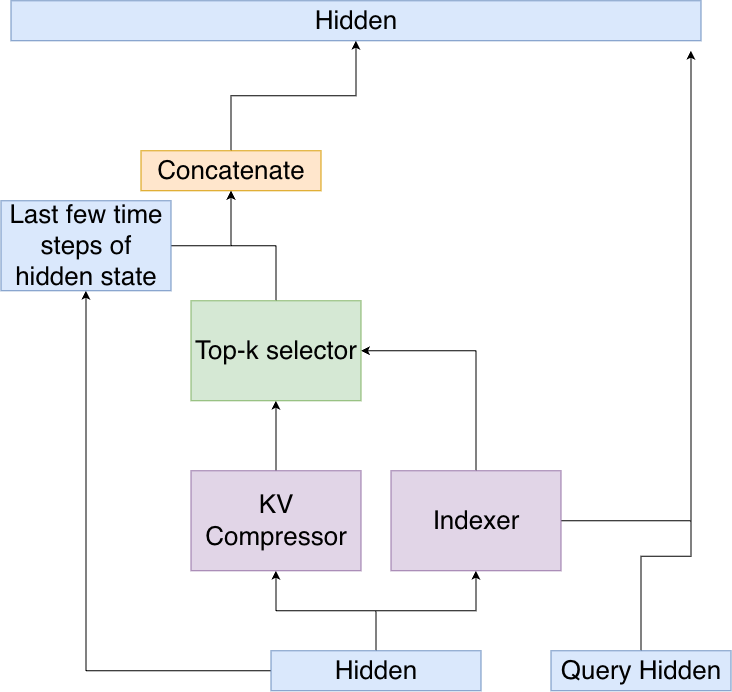

The diagram above was exported from draw.io. Its source (the exported page's mxGraphModel, read from the mxfile embedded in the PNG):
<mxGraphModel dx="2125" dy="803" grid="1" gridSize="10" guides="1" tooltips="1" connect="1" arrows="1" fold="1" page="1" pageScale="1" pageWidth="850" pageHeight="1100" math="0" shadow="0">
  <root>
    <mxCell id="0" />
    <mxCell id="1" parent="0" />
    <mxCell id="1j6cYGiG2sF7ogFfnaYt-3" edge="1" parent="1" source="1j6cYGiG2sF7ogFfnaYt-1" style="edgeStyle=orthogonalEdgeStyle;rounded=0;orthogonalLoop=1;jettySize=auto;html=1;exitX=0.5;exitY=0;exitDx=0;exitDy=0;entryX=0.5;entryY=1;entryDx=0;entryDy=0;" target="1j6cYGiG2sF7ogFfnaYt-2">
      <mxGeometry relative="1" as="geometry" />
    </mxCell>
    <mxCell id="1j6cYGiG2sF7ogFfnaYt-5" edge="1" parent="1" source="1j6cYGiG2sF7ogFfnaYt-1" style="edgeStyle=orthogonalEdgeStyle;rounded=0;orthogonalLoop=1;jettySize=auto;html=1;exitX=0.5;exitY=0;exitDx=0;exitDy=0;entryX=0.5;entryY=1;entryDx=0;entryDy=0;" target="1j6cYGiG2sF7ogFfnaYt-4">
      <mxGeometry relative="1" as="geometry" />
    </mxCell>
    <mxCell id="1j6cYGiG2sF7ogFfnaYt-12" edge="1" parent="1" source="1j6cYGiG2sF7ogFfnaYt-1" style="edgeStyle=orthogonalEdgeStyle;rounded=0;orthogonalLoop=1;jettySize=auto;html=1;exitX=0;exitY=0.5;exitDx=0;exitDy=0;" target="1j6cYGiG2sF7ogFfnaYt-13">
      <mxGeometry relative="1" as="geometry">
        <mxPoint x="-50" y="270" as="targetPoint" />
      </mxGeometry>
    </mxCell>
    <mxCell id="1j6cYGiG2sF7ogFfnaYt-1" parent="1" style="rounded=0;whiteSpace=wrap;html=1;fillColor=#dae8fc;strokeColor=#6c8ebf;fontSize=26;" value="Hidden" vertex="1">
      <mxGeometry height="40" width="210" x="100" y="670" as="geometry" />
    </mxCell>
    <mxCell id="1j6cYGiG2sF7ogFfnaYt-8" edge="1" parent="1" source="1j6cYGiG2sF7ogFfnaYt-2" style="edgeStyle=orthogonalEdgeStyle;rounded=0;orthogonalLoop=1;jettySize=auto;html=1;exitX=0.5;exitY=0;exitDx=0;exitDy=0;entryX=0.5;entryY=1;entryDx=0;entryDy=0;" target="1j6cYGiG2sF7ogFfnaYt-7">
      <mxGeometry relative="1" as="geometry" />
    </mxCell>
    <mxCell id="1j6cYGiG2sF7ogFfnaYt-2" parent="1" style="rounded=0;whiteSpace=wrap;html=1;fillColor=#e1d5e7;strokeColor=#9673a6;fontSize=26;" value="KV Compressor" vertex="1">
      <mxGeometry height="100" width="170" x="20" y="490" as="geometry" />
    </mxCell>
    <mxCell id="1j6cYGiG2sF7ogFfnaYt-9" edge="1" parent="1" source="1j6cYGiG2sF7ogFfnaYt-4" style="edgeStyle=orthogonalEdgeStyle;rounded=0;orthogonalLoop=1;jettySize=auto;html=1;exitX=0.5;exitY=0;exitDx=0;exitDy=0;entryX=1;entryY=0.5;entryDx=0;entryDy=0;" target="1j6cYGiG2sF7ogFfnaYt-7">
      <mxGeometry relative="1" as="geometry" />
    </mxCell>
    <mxCell id="1j6cYGiG2sF7ogFfnaYt-17" edge="1" parent="1" source="1j6cYGiG2sF7ogFfnaYt-4" style="edgeStyle=orthogonalEdgeStyle;rounded=0;orthogonalLoop=1;jettySize=auto;html=1;exitX=1;exitY=0.5;exitDx=0;exitDy=0;">
      <mxGeometry relative="1" as="geometry">
        <mxPoint x="520" y="70" as="targetPoint" />
      </mxGeometry>
    </mxCell>
    <mxCell id="1j6cYGiG2sF7ogFfnaYt-4" parent="1" style="rounded=0;whiteSpace=wrap;html=1;fillColor=#e1d5e7;strokeColor=#9673a6;fontSize=26;" value="Indexer" vertex="1">
      <mxGeometry height="100" width="170" x="220" y="490" as="geometry" />
    </mxCell>
    <mxCell id="1j6cYGiG2sF7ogFfnaYt-18" edge="1" parent="1" source="1j6cYGiG2sF7ogFfnaYt-6" style="edgeStyle=orthogonalEdgeStyle;rounded=0;orthogonalLoop=1;jettySize=auto;html=1;exitX=0.5;exitY=0;exitDx=0;exitDy=0;shape=wire;dashed=1;endArrow=none;endFill=0;">
      <mxGeometry relative="1" as="geometry">
        <mxPoint x="520" y="480" as="targetPoint" />
      </mxGeometry>
    </mxCell>
    <mxCell id="1j6cYGiG2sF7ogFfnaYt-6" parent="1" style="rounded=0;whiteSpace=wrap;html=1;fillColor=#dae8fc;strokeColor=#6c8ebf;fontSize=26;" value="Query Hidden" vertex="1">
      <mxGeometry height="40" width="180" x="380" y="670" as="geometry" />
    </mxCell>
    <mxCell id="1j6cYGiG2sF7ogFfnaYt-15" edge="1" parent="1" source="1j6cYGiG2sF7ogFfnaYt-7" style="edgeStyle=orthogonalEdgeStyle;rounded=0;orthogonalLoop=1;jettySize=auto;html=1;exitX=0.5;exitY=0;exitDx=0;exitDy=0;entryX=0.5;entryY=1;entryDx=0;entryDy=0;" target="1j6cYGiG2sF7ogFfnaYt-11">
      <mxGeometry relative="1" as="geometry" />
    </mxCell>
    <mxCell id="1j6cYGiG2sF7ogFfnaYt-7" parent="1" style="rounded=0;whiteSpace=wrap;html=1;fillColor=#d5e8d4;strokeColor=#82b366;fontSize=26;" value="Top-k selector" vertex="1">
      <mxGeometry height="100" width="170" x="20" y="320" as="geometry" />
    </mxCell>
    <mxCell id="1j6cYGiG2sF7ogFfnaYt-10" parent="1" style="rounded=0;whiteSpace=wrap;html=1;fillColor=#dae8fc;strokeColor=#6c8ebf;fontSize=26;" value="Hidden" vertex="1">
      <mxGeometry height="40" width="690" x="-160" y="20" as="geometry" />
    </mxCell>
    <mxCell id="1j6cYGiG2sF7ogFfnaYt-16" edge="1" parent="1" source="1j6cYGiG2sF7ogFfnaYt-11" style="edgeStyle=orthogonalEdgeStyle;rounded=0;orthogonalLoop=1;jettySize=auto;html=1;exitX=0.5;exitY=0;exitDx=0;exitDy=0;entryX=0.5;entryY=1;entryDx=0;entryDy=0;" target="1j6cYGiG2sF7ogFfnaYt-10">
      <mxGeometry relative="1" as="geometry" />
    </mxCell>
    <mxCell id="1j6cYGiG2sF7ogFfnaYt-11" parent="1" style="rounded=0;whiteSpace=wrap;html=1;fillColor=#ffe6cc;strokeColor=#d79b00;fontSize=26;" value="Concatenate" vertex="1">
      <mxGeometry height="40" width="180" x="-30" y="170" as="geometry" />
    </mxCell>
    <mxCell id="1j6cYGiG2sF7ogFfnaYt-14" edge="1" parent="1" source="1j6cYGiG2sF7ogFfnaYt-13" style="edgeStyle=orthogonalEdgeStyle;rounded=0;orthogonalLoop=1;jettySize=auto;html=1;exitX=1;exitY=0.5;exitDx=0;exitDy=0;" target="1j6cYGiG2sF7ogFfnaYt-11">
      <mxGeometry relative="1" as="geometry" />
    </mxCell>
    <mxCell id="1j6cYGiG2sF7ogFfnaYt-13" parent="1" style="rounded=0;whiteSpace=wrap;html=1;fillColor=#dae8fc;strokeColor=#6c8ebf;fontSize=26;" value="Last few time steps of hidden state" vertex="1">
      <mxGeometry height="90" width="170" x="-170" y="220" as="geometry" />
    </mxCell>
  </root>
</mxGraphModel>